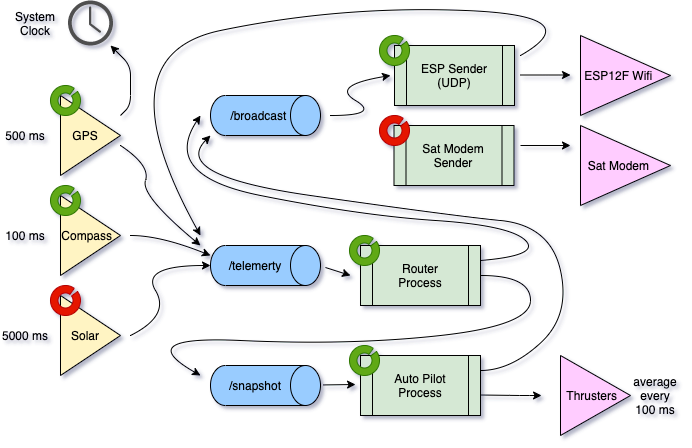

The diagram above was exported from draw.io. Its source (the exported page's mxGraphModel, read from the mxfile embedded in the PNG):
<mxGraphModel dx="980" dy="494" grid="1" gridSize="10" guides="1" tooltips="1" connect="1" arrows="1" fold="1" page="1" pageScale="1" pageWidth="827" pageHeight="1169" math="0" shadow="0">
  <root>
    <mxCell id="0" />
    <mxCell id="1" parent="0" />
    <mxCell id="uoqRUVMzBe1FkYFu_72Q-1" value="Router&lt;br&gt;Process" style="shape=process;whiteSpace=wrap;html=1;backgroundOutline=1;fillColor=#D5E8D4;" parent="1" vertex="1">
      <mxGeometry x="380" y="250" width="120" height="60" as="geometry" />
    </mxCell>
    <mxCell id="uoqRUVMzBe1FkYFu_72Q-2" value="/telemerty&amp;nbsp; &amp;nbsp; &amp;nbsp;&amp;nbsp;" style="shape=cylinder2;whiteSpace=wrap;html=1;boundedLbl=1;backgroundOutline=1;size=15;direction=south;fillColor=#99CCFF;" parent="1" vertex="1">
      <mxGeometry x="230" y="250" width="110" height="40" as="geometry" />
    </mxCell>
    <mxCell id="uoqRUVMzBe1FkYFu_72Q-3" value="GPS&amp;nbsp; &amp;nbsp;" style="triangle;whiteSpace=wrap;html=1;fillColor=#FFF4C3;" parent="1" vertex="1">
      <mxGeometry x="80" y="100" width="60" height="80" as="geometry" />
    </mxCell>
    <mxCell id="uoqRUVMzBe1FkYFu_72Q-4" value="Compass&amp;nbsp;&amp;nbsp;" style="triangle;whiteSpace=wrap;html=1;fillColor=#FFF4C3;" parent="1" vertex="1">
      <mxGeometry x="80" y="200" width="60" height="80" as="geometry" />
    </mxCell>
    <mxCell id="uoqRUVMzBe1FkYFu_72Q-5" value="Solar&amp;nbsp; &amp;nbsp;" style="triangle;whiteSpace=wrap;html=1;fillColor=#FFF4C3;" parent="1" vertex="1">
      <mxGeometry x="80" y="300" width="60" height="80" as="geometry" />
    </mxCell>
    <mxCell id="uoqRUVMzBe1FkYFu_72Q-7" value="" style="curved=1;endArrow=classic;html=1;" parent="1" edge="1">
      <mxGeometry width="50" height="50" relative="1" as="geometry">
        <mxPoint x="140" y="150" as="sourcePoint" />
        <mxPoint x="220" y="250" as="targetPoint" />
        <Array as="points">
          <mxPoint x="170" y="170" />
          <mxPoint x="160" y="200" />
        </Array>
      </mxGeometry>
    </mxCell>
    <mxCell id="uoqRUVMzBe1FkYFu_72Q-8" value="" style="curved=1;endArrow=classic;html=1;entryX=0.25;entryY=1;entryDx=0;entryDy=0;entryPerimeter=0;" parent="1" edge="1" target="uoqRUVMzBe1FkYFu_72Q-2">
      <mxGeometry width="50" height="50" relative="1" as="geometry">
        <mxPoint x="150" y="240" as="sourcePoint" />
        <mxPoint x="210" y="240" as="targetPoint" />
        <Array as="points">
          <mxPoint x="180" y="240" />
        </Array>
      </mxGeometry>
    </mxCell>
    <mxCell id="uoqRUVMzBe1FkYFu_72Q-9" value="" style="curved=1;endArrow=classic;html=1;entryX=0.5;entryY=1;entryDx=0;entryDy=0;entryPerimeter=0;" parent="1" edge="1" target="uoqRUVMzBe1FkYFu_72Q-2">
      <mxGeometry width="50" height="50" relative="1" as="geometry">
        <mxPoint x="150" y="340" as="sourcePoint" />
        <mxPoint x="210" y="250" as="targetPoint" />
        <Array as="points">
          <mxPoint x="190" y="320" />
          <mxPoint x="160" y="270" />
        </Array>
      </mxGeometry>
    </mxCell>
    <mxCell id="uoqRUVMzBe1FkYFu_72Q-10" value="" style="endArrow=classic;html=1;exitX=0.55;exitY=-0.045;exitDx=0;exitDy=0;exitPerimeter=0;" parent="1" source="uoqRUVMzBe1FkYFu_72Q-2" edge="1">
      <mxGeometry width="50" height="50" relative="1" as="geometry">
        <mxPoint x="460" y="390" as="sourcePoint" />
        <mxPoint x="370" y="280" as="targetPoint" />
      </mxGeometry>
    </mxCell>
    <mxCell id="uoqRUVMzBe1FkYFu_72Q-11" value="/snapshot&amp;nbsp; &amp;nbsp; &amp;nbsp;&amp;nbsp;" style="shape=cylinder2;whiteSpace=wrap;html=1;boundedLbl=1;backgroundOutline=1;size=15;direction=south;fillColor=#99CCFF;" parent="1" vertex="1">
      <mxGeometry x="230" y="370" width="110" height="40" as="geometry" />
    </mxCell>
    <mxCell id="uoqRUVMzBe1FkYFu_72Q-12" value="" style="curved=1;endArrow=classic;html=1;exitX=1;exitY=0.5;exitDx=0;exitDy=0;" parent="1" edge="1" source="uoqRUVMzBe1FkYFu_72Q-1">
      <mxGeometry width="50" height="50" relative="1" as="geometry">
        <mxPoint x="510" y="290" as="sourcePoint" />
        <mxPoint x="220" y="380" as="targetPoint" />
        <Array as="points">
          <mxPoint x="550" y="280" />
          <mxPoint x="550" y="330" />
          <mxPoint x="370" y="350" />
          <mxPoint x="150" y="340" />
        </Array>
      </mxGeometry>
    </mxCell>
    <mxCell id="uoqRUVMzBe1FkYFu_72Q-13" value="Auto Pilot&lt;br&gt;Process" style="shape=process;whiteSpace=wrap;html=1;backgroundOutline=1;fillColor=#D5E8D4;" parent="1" vertex="1">
      <mxGeometry x="380" y="360" width="120" height="60" as="geometry" />
    </mxCell>
    <mxCell id="uoqRUVMzBe1FkYFu_72Q-15" value="" style="endArrow=classic;html=1;exitX=0.486;exitY=-0.025;exitDx=0;exitDy=0;exitPerimeter=0;" parent="1" edge="1" source="uoqRUVMzBe1FkYFu_72Q-11">
      <mxGeometry width="50" height="50" relative="1" as="geometry">
        <mxPoint x="350.00000000000006" y="389" as="sourcePoint" />
        <mxPoint x="375.05" y="389" as="targetPoint" />
      </mxGeometry>
    </mxCell>
    <mxCell id="uoqRUVMzBe1FkYFu_72Q-16" value="/broadcast&amp;nbsp; &amp;nbsp;&amp;nbsp;" style="shape=cylinder2;whiteSpace=wrap;html=1;boundedLbl=1;backgroundOutline=1;size=15;direction=south;fillColor=#99CCFF;" parent="1" vertex="1">
      <mxGeometry x="230" y="100" width="110" height="40" as="geometry" />
    </mxCell>
    <mxCell id="uoqRUVMzBe1FkYFu_72Q-17" value="" style="curved=1;endArrow=classic;html=1;exitX=1;exitY=0.25;exitDx=0;exitDy=0;" parent="1" edge="1" source="uoqRUVMzBe1FkYFu_72Q-1">
      <mxGeometry width="50" height="50" relative="1" as="geometry">
        <mxPoint x="510" y="270" as="sourcePoint" />
        <mxPoint x="220" y="120" as="targetPoint" />
        <Array as="points">
          <mxPoint x="560" y="260" />
          <mxPoint x="530" y="230" />
          <mxPoint x="380" y="220" />
          <mxPoint x="180" y="180" />
        </Array>
      </mxGeometry>
    </mxCell>
    <mxCell id="uoqRUVMzBe1FkYFu_72Q-18" value="Sat Modem Sender" style="shape=process;whiteSpace=wrap;html=1;backgroundOutline=1;fillColor=#D5E8D4;" parent="1" vertex="1">
      <mxGeometry x="413.5" y="130" width="120" height="60" as="geometry" />
    </mxCell>
    <mxCell id="uoqRUVMzBe1FkYFu_72Q-19" value="&lt;span&gt;ESP Sender&lt;br&gt;(UDP)&lt;br&gt;&lt;/span&gt;" style="shape=process;whiteSpace=wrap;html=1;backgroundOutline=1;fillColor=#D5E8D4;" parent="1" vertex="1">
      <mxGeometry x="414" y="50" width="120" height="60" as="geometry" />
    </mxCell>
    <mxCell id="uoqRUVMzBe1FkYFu_72Q-20" value="Thrusters&amp;nbsp;&amp;nbsp;" style="triangle;whiteSpace=wrap;html=1;fillColor=#FFCCFF;" parent="1" vertex="1">
      <mxGeometry x="580" y="360" width="70" height="80" as="geometry" />
    </mxCell>
    <mxCell id="uoqRUVMzBe1FkYFu_72Q-29" value="" style="curved=1;endArrow=classic;html=1;" parent="1" edge="1">
      <mxGeometry width="50" height="50" relative="1" as="geometry">
        <mxPoint x="350" y="120" as="sourcePoint" />
        <mxPoint x="410" y="80" as="targetPoint" />
        <Array as="points">
          <mxPoint x="400" y="120" />
          <mxPoint x="350" y="90" />
        </Array>
      </mxGeometry>
    </mxCell>
    <mxCell id="uoqRUVMzBe1FkYFu_72Q-31" value="" style="curved=1;endArrow=classic;html=1;" parent="1" edge="1">
      <mxGeometry width="50" height="50" relative="1" as="geometry">
        <mxPoint x="540" y="60" as="sourcePoint" />
        <mxPoint x="220" y="240" as="targetPoint" />
        <Array as="points">
          <mxPoint x="610" y="20" />
          <mxPoint x="360" y="10" />
          <mxPoint x="120" y="60" />
        </Array>
      </mxGeometry>
    </mxCell>
    <mxCell id="OnKxAeSub-Q64jbEpYur-1" value="500 ms" style="text;html=1;strokeColor=none;fillColor=none;align=center;verticalAlign=middle;whiteSpace=wrap;rounded=0;" parent="1" vertex="1">
      <mxGeometry x="20" y="130" width="50" height="20" as="geometry" />
    </mxCell>
    <mxCell id="OnKxAeSub-Q64jbEpYur-5" value="100 ms" style="text;html=1;strokeColor=none;fillColor=none;align=center;verticalAlign=middle;whiteSpace=wrap;rounded=0;" parent="1" vertex="1">
      <mxGeometry x="20" y="230" width="50" height="20" as="geometry" />
    </mxCell>
    <mxCell id="OnKxAeSub-Q64jbEpYur-6" value="5000 ms" style="text;html=1;strokeColor=none;fillColor=none;align=center;verticalAlign=middle;whiteSpace=wrap;rounded=0;" parent="1" vertex="1">
      <mxGeometry x="20" y="330" width="50" height="20" as="geometry" />
    </mxCell>
    <mxCell id="OnKxAeSub-Q64jbEpYur-7" value="average every 100 ms" style="text;html=1;strokeColor=none;fillColor=none;align=center;verticalAlign=middle;whiteSpace=wrap;rounded=0;" parent="1" vertex="1">
      <mxGeometry x="650" y="390" width="50" height="20" as="geometry" />
    </mxCell>
    <mxCell id="OnKxAeSub-Q64jbEpYur-8" value="ESP12F Wifi&amp;nbsp; &amp;nbsp;&amp;nbsp;" style="triangle;whiteSpace=wrap;html=1;fillColor=#FFCCFF;" parent="1" vertex="1">
      <mxGeometry x="600" y="40" width="90" height="80" as="geometry" />
    </mxCell>
    <mxCell id="OnKxAeSub-Q64jbEpYur-9" value="Sat Modem&amp;nbsp; &amp;nbsp;&amp;nbsp;" style="triangle;whiteSpace=wrap;html=1;fillColor=#FFCCFF;" parent="1" vertex="1">
      <mxGeometry x="600" y="130" width="90" height="80" as="geometry" />
    </mxCell>
    <mxCell id="OnKxAeSub-Q64jbEpYur-10" value="" style="endArrow=classic;html=1;" parent="1" edge="1">
      <mxGeometry width="50" height="50" relative="1" as="geometry">
        <mxPoint x="540" y="79.5" as="sourcePoint" />
        <mxPoint x="590" y="79.5" as="targetPoint" />
      </mxGeometry>
    </mxCell>
    <mxCell id="OnKxAeSub-Q64jbEpYur-11" value="" style="endArrow=classic;html=1;" parent="1" edge="1">
      <mxGeometry width="50" height="50" relative="1" as="geometry">
        <mxPoint x="540" y="150" as="sourcePoint" />
        <mxPoint x="590" y="150" as="targetPoint" />
      </mxGeometry>
    </mxCell>
    <mxCell id="mi5KjLtG46Pk4KxTMNvY-4" value="" style="curved=1;endArrow=classic;html=1;exitX=1;exitY=0.25;exitDx=0;exitDy=0;" edge="1" parent="1" source="uoqRUVMzBe1FkYFu_72Q-13">
      <mxGeometry width="50" height="50" relative="1" as="geometry">
        <mxPoint x="520" y="270" as="sourcePoint" />
        <mxPoint x="230" y="140" as="targetPoint" />
        <Array as="points">
          <mxPoint x="530" y="375" />
          <mxPoint x="590" y="320" />
          <mxPoint x="570" y="230" />
          <mxPoint x="470" y="220" />
          <mxPoint x="190" y="180" />
        </Array>
      </mxGeometry>
    </mxCell>
    <mxCell id="mi5KjLtG46Pk4KxTMNvY-6" value="" style="endArrow=classic;html=1;exitX=0.55;exitY=-0.045;exitDx=0;exitDy=0;exitPerimeter=0;" edge="1" parent="1">
      <mxGeometry width="50" height="50" relative="1" as="geometry">
        <mxPoint x="500" y="399.5" as="sourcePoint" />
        <mxPoint x="561.05" y="400" as="targetPoint" />
        <Array as="points">
          <mxPoint x="539" y="400" />
          <mxPoint x="561" y="400" />
        </Array>
      </mxGeometry>
    </mxCell>
    <mxCell id="mi5KjLtG46Pk4KxTMNvY-10" value="" style="verticalLabelPosition=bottom;verticalAlign=top;html=1;shape=mxgraph.basic.partConcEllipse;startAngle=0.14758361765043326;endAngle=0.1;arcWidth=0.5;fillColor=#60a917;strokeColor=#2D7600;fontColor=#ffffff;" vertex="1" parent="1">
      <mxGeometry x="70" y="90" width="30" height="30" as="geometry" />
    </mxCell>
    <mxCell id="mi5KjLtG46Pk4KxTMNvY-11" value="" style="verticalLabelPosition=bottom;verticalAlign=top;html=1;shape=mxgraph.basic.partConcEllipse;startAngle=0.14758361765043326;endAngle=0.1;arcWidth=0.5;fillColor=#60a917;strokeColor=#2D7600;fontColor=#ffffff;" vertex="1" parent="1">
      <mxGeometry x="70" y="190" width="30" height="30" as="geometry" />
    </mxCell>
    <mxCell id="mi5KjLtG46Pk4KxTMNvY-12" value="" style="verticalLabelPosition=bottom;verticalAlign=top;html=1;shape=mxgraph.basic.partConcEllipse;startAngle=0.14758361765043326;endAngle=0.1;arcWidth=0.5;fillColor=#e51400;strokeColor=#B20000;fontColor=#ffffff;" vertex="1" parent="1">
      <mxGeometry x="70" y="290" width="30" height="30" as="geometry" />
    </mxCell>
    <mxCell id="mi5KjLtG46Pk4KxTMNvY-13" value="" style="verticalLabelPosition=bottom;verticalAlign=top;html=1;shape=mxgraph.basic.partConcEllipse;startAngle=0.14758361765043326;endAngle=0.1;arcWidth=0.5;fillColor=#60a917;strokeColor=#2D7600;fontColor=#ffffff;" vertex="1" parent="1">
      <mxGeometry x="399" y="40" width="30" height="30" as="geometry" />
    </mxCell>
    <mxCell id="mi5KjLtG46Pk4KxTMNvY-14" value="" style="verticalLabelPosition=bottom;verticalAlign=top;html=1;shape=mxgraph.basic.partConcEllipse;startAngle=0.14758361765043326;endAngle=0.1;arcWidth=0.5;fillColor=#60a917;strokeColor=#2D7600;fontColor=#ffffff;" vertex="1" parent="1">
      <mxGeometry x="369" y="240" width="30" height="30" as="geometry" />
    </mxCell>
    <mxCell id="mi5KjLtG46Pk4KxTMNvY-15" value="" style="verticalLabelPosition=bottom;verticalAlign=top;html=1;shape=mxgraph.basic.partConcEllipse;startAngle=0.14758361765043326;endAngle=0.1;arcWidth=0.5;fillColor=#60a917;strokeColor=#2D7600;fontColor=#ffffff;" vertex="1" parent="1">
      <mxGeometry x="369" y="350" width="30" height="30" as="geometry" />
    </mxCell>
    <mxCell id="mi5KjLtG46Pk4KxTMNvY-16" value="" style="verticalLabelPosition=bottom;verticalAlign=top;html=1;shape=mxgraph.basic.partConcEllipse;startAngle=0.14758361765043326;endAngle=0.1;arcWidth=0.5;fillColor=#e51400;strokeColor=#B20000;fontColor=#ffffff;" vertex="1" parent="1">
      <mxGeometry x="399" y="120" width="30" height="30" as="geometry" />
    </mxCell>
    <mxCell id="mi5KjLtG46Pk4KxTMNvY-18" value="" style="pointerEvents=1;shadow=0;dashed=0;html=1;strokeColor=none;fillColor=#505050;labelPosition=center;verticalLabelPosition=bottom;verticalAlign=top;outlineConnect=0;align=center;shape=mxgraph.office.concepts.clock;" vertex="1" parent="1">
      <mxGeometry x="87.5" y="5" width="45" height="45" as="geometry" />
    </mxCell>
    <mxCell id="mi5KjLtG46Pk4KxTMNvY-19" value="" style="endArrow=classic;html=1;" edge="1" parent="1">
      <mxGeometry width="50" height="50" relative="1" as="geometry">
        <mxPoint x="140" y="120" as="sourcePoint" />
        <mxPoint x="130" y="50" as="targetPoint" />
        <Array as="points">
          <mxPoint x="150" y="110" />
          <mxPoint x="150" y="70" />
        </Array>
      </mxGeometry>
    </mxCell>
    <mxCell id="mi5KjLtG46Pk4KxTMNvY-20" value="System Clock" style="text;html=1;strokeColor=none;fillColor=none;align=center;verticalAlign=middle;whiteSpace=wrap;rounded=0;" vertex="1" parent="1">
      <mxGeometry x="30" y="17.5" width="50" height="20" as="geometry" />
    </mxCell>
  </root>
</mxGraphModel>